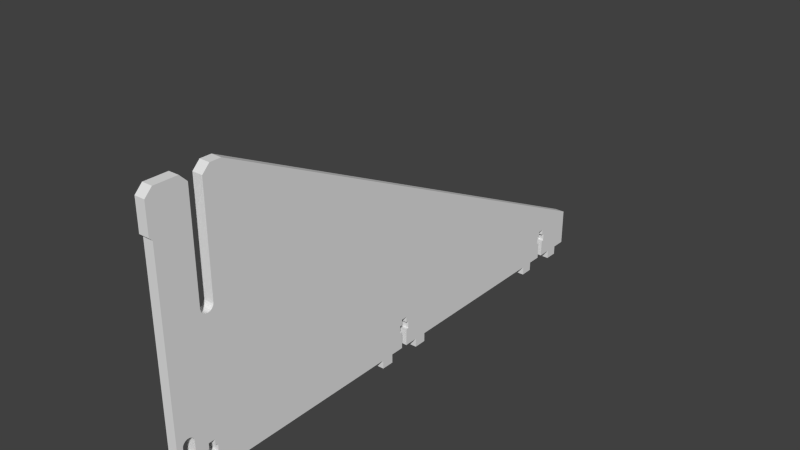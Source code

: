 # Source: frame-fin-right.blend  (saved by Blender 2.76.0; exported with 4.5.12 LTS)
import bpy
from mathutils import Matrix  # noqa: F401  (used for matrix-valued properties, if any)

bpy.ops.wm.read_factory_settings(use_empty=True)
scene = bpy.context.scene
scene.name = 'Scene'

# ---- collections
col_collection_1 = bpy.data.collections.new('Collection 1'); scene.collection.children.link(col_collection_1)

# ---- world
world_world = bpy.data.worlds.new('World'); scene.world = world_world
world_world.color = (0.05088, 0.05088, 0.05088)
world_world.use_sun_shadow = False
world_world.sun_shadow_jitter_overblur = 0.0
world_world.cycles.sampling_method = 'MANUAL'
world_world.cycles.sample_map_resolution = 256

# ---- meshes
me_mesh_001 = bpy.data.meshes.new('Mesh.001')
me_mesh_001.from_pydata([(3.5, -178.5, -67.91), (3.5, -177.8, -68.74), (3.5, -177.0, -69.38), (3.5, -176.0, -69.78), (3.5, -175.0, -69.91), (3.5, -174.0, -69.78), (3.5, -173.0, -69.38), (3.5, -172.2, -68.74), (3.5, -171.5, -67.91), (3.5, -171.1, -66.95), (3.5, -171.0, -65.91), (3.5, -171.0, -57.92), (3.5, -171.1, -56.88), (3.5, -171.5, -55.92), (3.5, -172.2, -55.09), (3.5, -173.0, -54.45), (3.5, -174.0, -54.05), (3.5, -175.0, -53.92), (3.5, -176.0, -54.05), (3.5, -177.0, -54.45), (3.5, -177.8, -55.09), (3.5, -178.5, -55.92), (3.5, -178.9, -56.88), (3.5, -179.0, -57.85), (3.5, -179.0, -65.91), (3.5, -178.9, -66.95), (3.5, -148.3, -91.95), (3.5, -148.3, -85.85), (3.5, -157.8, -85.85), (3.5, -157.8, -73.85), (3.5, -156.0, -73.85), (3.5, -156.0, -68.75), (3.5, -157.8, -68.75), (3.5, -157.8, -64.75), (3.5, -162.2, -64.75), (3.5, -162.2, -68.75), (3.5, -164.0, -68.75), (3.5, -164.0, -73.85), (3.5, -162.2, -73.85), (3.5, -162.2, -85.85), (3.5, -183.0, -85.85), (3.5, -183.0, 64.95), (3.5, -185.0, 66.95), (3.5, -185.0, 86.95), (3.5, -180.0, 91.95), (3.5, -164.4, 91.95), (3.5, -159.4, 86.95), (3.5, -159.4, 16.95), (3.5, -159.3, 15.81), (3.5, -158.8, 14.75), (3.5, -158.1, 13.84), (3.5, -157.2, 13.14), (3.5, -156.1, 12.7), (3.5, -155.0, 12.55), (3.5, -153.9, 12.7), (3.5, -152.8, 13.14), (3.5, -151.9, 13.84), (3.5, -151.2, 14.75), (3.5, -150.7, 15.81), (3.5, -150.6, 16.95), (3.5, -150.6, 86.95), (3.5, -145.6, 91.95), (3.5, -138.0, 91.95), (3.5, 185.0, -60.45), (3.5, 185.0, -85.85), (3.5, 175.6, -85.85), (3.5, 175.6, -91.95), (3.5, 166.8, -91.95), (3.5, 166.8, -85.85), (3.5, 157.3, -85.85), (3.5, 157.3, -73.85), (3.5, 159.1, -73.85), (3.5, 159.1, -68.75), (3.5, 157.3, -68.75), (3.5, 157.3, -64.75), (3.5, 152.9, -64.75), (3.5, 152.9, -68.75), (3.5, 151.1, -68.75), (3.5, 151.1, -73.85), (3.5, 152.9, -73.85), (3.5, 152.9, -85.85), (3.5, 143.3, -85.85), (3.5, 143.3, -91.95), (3.5, 134.5, -91.95), (3.5, 134.5, -85.85), (3.5, 20.55, -85.85), (3.5, 20.55, -91.95), (3.5, 11.75, -91.95), (3.5, 11.75, -85.85), (3.5, 2.2, -85.85), (3.5, 2.2, -73.85), (3.5, 4.0, -73.85), (3.5, 4.0, -68.75), (3.5, 2.2, -68.75), (3.5, 2.2, -64.75), (3.5, -2.2, -64.75), (3.5, -2.2, -68.75), (3.5, -4.0, -68.75), (3.5, -4.0, -73.85), (3.5, -2.2, -73.85), (3.5, -2.2, -85.85), (3.5, -11.75, -85.85), (3.5, -11.75, -91.95), (3.5, -20.55, -91.95), (3.5, -20.55, -85.85), (3.5, -139.5, -85.85), (3.5, -139.5, -91.95), (-3.5, -178.5, -67.91), (-3.5, -177.8, -68.74), (-3.5, -177.0, -69.38), (-3.5, -176.0, -69.78), (-3.5, -175.0, -69.91), (-3.5, -174.0, -69.78), (-3.5, -173.0, -69.38), (-3.5, -172.2, -68.74), (-3.5, -171.5, -67.91), (-3.5, -171.1, -66.95), (-3.5, -171.0, -65.91), (-3.5, -171.0, -57.92), (-3.5, -171.1, -56.88), (-3.5, -171.5, -55.92), (-3.5, -172.2, -55.09), (-3.5, -173.0, -54.45), (-3.5, -174.0, -54.05), (-3.5, -175.0, -53.92), (-3.5, -176.0, -54.05), (-3.5, -177.0, -54.45), (-3.5, -177.8, -55.09), (-3.5, -178.5, -55.92), (-3.5, -178.9, -56.88), (-3.5, -179.0, -57.85), (-3.5, -179.0, -65.91), (-3.5, -178.9, -66.95), (-3.5, -148.3, -91.95), (-3.5, -148.3, -85.85), (-3.5, -157.8, -85.85), (-3.5, -157.8, -73.85), (-3.5, -156.0, -73.85), (-3.5, -156.0, -68.75), (-3.5, -157.8, -68.75), (-3.5, -157.8, -64.75), (-3.5, -162.2, -64.75), (-3.5, -162.2, -68.75), (-3.5, -164.0, -68.75), (-3.5, -164.0, -73.85), (-3.5, -162.2, -73.85), (-3.5, -162.2, -85.85), (-3.5, -183.0, -85.85), (-3.5, -183.0, 64.95), (-3.5, -185.0, 66.95), (-3.5, -185.0, 86.95), (-3.5, -180.0, 91.95), (-3.5, -164.4, 91.95), (-3.5, -159.4, 86.95), (-3.5, -159.4, 16.95), (-3.5, -159.3, 15.81), (-3.5, -158.8, 14.75), (-3.5, -158.1, 13.84), (-3.5, -157.2, 13.14), (-3.5, -156.1, 12.7), (-3.5, -155.0, 12.55), (-3.5, -153.9, 12.7), (-3.5, -152.8, 13.14), (-3.5, -151.9, 13.84), (-3.5, -151.2, 14.75), (-3.5, -150.7, 15.81), (-3.5, -150.6, 16.95), (-3.5, -150.6, 86.95), (-3.5, -145.6, 91.95), (-3.5, -138.0, 91.95), (-3.5, 185.0, -60.45), (-3.5, 185.0, -85.85), (-3.5, 175.6, -85.85), (-3.5, 175.6, -91.95), (-3.5, 166.8, -91.95), (-3.5, 166.8, -85.85), (-3.5, 157.3, -85.85), (-3.5, 157.3, -73.85), (-3.5, 159.1, -73.85), (-3.5, 159.1, -68.75), (-3.5, 157.3, -68.75), (-3.5, 157.3, -64.75), (-3.5, 152.9, -64.75), (-3.5, 152.9, -68.75), (-3.5, 151.1, -68.75), (-3.5, 151.1, -73.85), (-3.5, 152.9, -73.85), (-3.5, 152.9, -85.85), (-3.5, 143.3, -85.85), (-3.5, 143.3, -91.95), (-3.5, 134.5, -91.95), (-3.5, 134.5, -85.85), (-3.5, 20.55, -85.85), (-3.5, 20.55, -91.95), (-3.5, 11.75, -91.95), (-3.5, 11.75, -85.85), (-3.5, 2.2, -85.85), (-3.5, 2.2, -73.85), (-3.5, 4.0, -73.85), (-3.5, 4.0, -68.75), (-3.5, 2.2, -68.75), (-3.5, 2.2, -64.75), (-3.5, -2.2, -64.75), (-3.5, -2.2, -68.75), (-3.5, -4.0, -68.75), (-3.5, -4.0, -73.85), (-3.5, -2.2, -73.85), (-3.5, -2.2, -85.85), (-3.5, -11.75, -85.85), (-3.5, -11.75, -91.95), (-3.5, -20.55, -91.95), (-3.5, -20.55, -85.85), (-3.5, -139.5, -85.85), (-3.5, -139.5, -91.95), (-3.5, -178.5, -67.91), (3.5, -178.5, -67.91), (-3.5, -177.8, -68.74), (3.5, -177.8, -68.74), (-3.5, -177.0, -69.38), (3.5, -177.0, -69.38), (-3.5, -176.0, -69.78), (3.5, -176.0, -69.78), (-3.5, -175.0, -69.91), (3.5, -175.0, -69.91), (-3.5, -174.0, -69.78), (3.5, -174.0, -69.78), (-3.5, -173.0, -69.38), (3.5, -173.0, -69.38), (-3.5, -172.2, -68.74), (3.5, -172.2, -68.74), (-3.5, -171.5, -67.91), (3.5, -171.5, -67.91), (-3.5, -171.1, -66.95), (3.5, -171.1, -66.95), (-3.5, -171.0, -65.91), (3.5, -171.0, -65.91), (-3.5, -171.0, -57.92), (3.5, -171.0, -57.92), (-3.5, -171.1, -56.88), (3.5, -171.1, -56.88), (-3.5, -171.5, -55.92), (3.5, -171.5, -55.92), (-3.5, -172.2, -55.09), (3.5, -172.2, -55.09), (-3.5, -173.0, -54.45), (3.5, -173.0, -54.45), (-3.5, -174.0, -54.05), (3.5, -174.0, -54.05), (-3.5, -175.0, -53.92), (3.5, -175.0, -53.92), (-3.5, -176.0, -54.05), (3.5, -176.0, -54.05), (-3.5, -177.0, -54.45), (3.5, -177.0, -54.45), (-3.5, -177.8, -55.09), (3.5, -177.8, -55.09), (-3.5, -178.5, -55.92), (3.5, -178.5, -55.92), (-3.5, -178.9, -56.88), (3.5, -178.9, -56.88), (-3.5, -179.0, -57.85), (3.5, -179.0, -57.85), (-3.5, -179.0, -65.91), (3.5, -179.0, -65.91), (-3.5, -178.9, -66.95), (3.5, -178.9, -66.95), (-3.5, -148.3, -91.95), (3.5, -148.3, -91.95), (-3.5, -148.3, -85.85), (3.5, -148.3, -85.85), (-3.5, -157.8, -85.85), (3.5, -157.8, -85.85), (-3.5, -157.8, -73.85), (3.5, -157.8, -73.85), (-3.5, -156.0, -73.85), (3.5, -156.0, -73.85), (-3.5, -156.0, -68.75), (3.5, -156.0, -68.75), (-3.5, -157.8, -68.75), (3.5, -157.8, -68.75), (-3.5, -157.8, -64.75), (3.5, -157.8, -64.75), (-3.5, -162.2, -64.75), (3.5, -162.2, -64.75), (-3.5, -162.2, -68.75), (3.5, -162.2, -68.75), (-3.5, -164.0, -68.75), (3.5, -164.0, -68.75), (-3.5, -164.0, -73.85), (3.5, -164.0, -73.85), (-3.5, -162.2, -73.85), (3.5, -162.2, -73.85), (-3.5, -162.2, -85.85), (3.5, -162.2, -85.85), (-3.5, -183.0, -85.85), (3.5, -183.0, -85.85), (-3.5, -183.0, 64.95), (3.5, -183.0, 64.95), (-3.5, -185.0, 66.95), (3.5, -185.0, 66.95), (-3.5, -185.0, 86.95), (3.5, -185.0, 86.95), (-3.5, -180.0, 91.95), (3.5, -180.0, 91.95), (-3.5, -164.4, 91.95), (3.5, -164.4, 91.95), (-3.5, -159.4, 86.95), (3.5, -159.4, 86.95), (-3.5, -159.4, 16.95), (3.5, -159.4, 16.95), (-3.5, -159.3, 15.81), (3.5, -159.3, 15.81), (-3.5, -158.8, 14.75), (3.5, -158.8, 14.75), (-3.5, -158.1, 13.84), (3.5, -158.1, 13.84), (-3.5, -157.2, 13.14), (3.5, -157.2, 13.14), (-3.5, -156.1, 12.7), (3.5, -156.1, 12.7), (-3.5, -155.0, 12.55), (3.5, -155.0, 12.55), (-3.5, -153.9, 12.7), (3.5, -153.9, 12.7), (-3.5, -152.8, 13.14), (3.5, -152.8, 13.14), (-3.5, -151.9, 13.84), (3.5, -151.9, 13.84), (-3.5, -151.2, 14.75), (3.5, -151.2, 14.75), (-3.5, -150.7, 15.81), (3.5, -150.7, 15.81), (-3.5, -150.6, 16.95), (3.5, -150.6, 16.95), (-3.5, -150.6, 86.95), (3.5, -150.6, 86.95), (-3.5, -145.6, 91.95), (3.5, -145.6, 91.95), (-3.5, -138.0, 91.95), (3.5, -138.0, 91.95), (-3.5, 185.0, -60.45), (3.5, 185.0, -60.45), (-3.5, 185.0, -85.85), (3.5, 185.0, -85.85), (-3.5, 175.6, -85.85), (3.5, 175.6, -85.85), (-3.5, 175.6, -91.95), (3.5, 175.6, -91.95), (-3.5, 166.8, -91.95), (3.5, 166.8, -91.95), (-3.5, 166.8, -85.85), (3.5, 166.8, -85.85), (-3.5, 157.3, -85.85), (3.5, 157.3, -85.85), (-3.5, 157.3, -73.85), (3.5, 157.3, -73.85), (-3.5, 159.1, -73.85), (3.5, 159.1, -73.85), (-3.5, 159.1, -68.75), (3.5, 159.1, -68.75), (-3.5, 157.3, -68.75), (3.5, 157.3, -68.75), (-3.5, 157.3, -64.75), (3.5, 157.3, -64.75), (-3.5, 152.9, -64.75), (3.5, 152.9, -64.75), (-3.5, 152.9, -68.75), (3.5, 152.9, -68.75), (-3.5, 151.1, -68.75), (3.5, 151.1, -68.75), (-3.5, 151.1, -73.85), (3.5, 151.1, -73.85), (-3.5, 152.9, -73.85), (3.5, 152.9, -73.85), (-3.5, 152.9, -85.85), (3.5, 152.9, -85.85), (-3.5, 143.3, -85.85), (3.5, 143.3, -85.85), (-3.5, 143.3, -91.95), (3.5, 143.3, -91.95), (-3.5, 134.5, -91.95), (3.5, 134.5, -91.95), (-3.5, 134.5, -85.85), (3.5, 134.5, -85.85), (-3.5, 20.55, -85.85), (3.5, 20.55, -85.85), (-3.5, 20.55, -91.95), (3.5, 20.55, -91.95), (-3.5, 11.75, -91.95), (3.5, 11.75, -91.95), (-3.5, 11.75, -85.85), (3.5, 11.75, -85.85), (-3.5, 2.2, -85.85), (3.5, 2.2, -85.85), (-3.5, 2.2, -73.85), (3.5, 2.2, -73.85), (-3.5, 4.0, -73.85), (3.5, 4.0, -73.85), (-3.5, 4.0, -68.75), (3.5, 4.0, -68.75), (-3.5, 2.2, -68.75), (3.5, 2.2, -68.75), (-3.5, 2.2, -64.75), (3.5, 2.2, -64.75), (-3.5, -2.2, -64.75), (3.5, -2.2, -64.75), (-3.5, -2.2, -68.75), (3.5, -2.2, -68.75), (-3.5, -4.0, -68.75), (3.5, -4.0, -68.75), (-3.5, -4.0, -73.85), (3.5, -4.0, -73.85), (-3.5, -2.2, -73.85), (3.5, -2.2, -73.85), (-3.5, -2.2, -85.85), (3.5, -2.2, -85.85), (-3.5, -11.75, -85.85), (3.5, -11.75, -85.85), (-3.5, -11.75, -91.95), (3.5, -11.75, -91.95), (-3.5, -20.55, -91.95), (3.5, -20.55, -91.95), (-3.5, -20.55, -85.85), (3.5, -20.55, -85.85), (-3.5, -139.5, -85.85), (3.5, -139.5, -85.85), (-3.5, -139.5, -91.95), (3.5, -139.5, -91.95)], [], [(41, 43, 42), (41, 44, 43), (39, 1, 40), (1, 0, 40), (0, 25, 40), (25, 24, 40), (24, 41, 40), (24, 44, 41), (24, 23, 44), (23, 45, 44), (22, 45, 23), (21, 45, 22), (20, 45, 21), (39, 2, 1), (19, 45, 20), (39, 3, 2), (18, 45, 19), (39, 4, 3), (17, 45, 18), (39, 5, 4), (16, 45, 17), (39, 6, 5), (15, 45, 16), (39, 7, 6), (14, 45, 15), (39, 8, 7), (13, 45, 14), (39, 9, 8), (12, 45, 13), (39, 10, 9), (11, 45, 12), (39, 11, 10), (39, 37, 11), (37, 45, 11), (37, 36, 45), (36, 46, 45), (39, 38, 37), (35, 34, 36), (34, 46, 36), (33, 47, 34), (47, 46, 34), (33, 48, 47), (33, 49, 48), (33, 50, 49), (33, 51, 50), (27, 29, 28), (27, 30, 29), (31, 33, 32), (31, 51, 33), (31, 52, 51), (31, 53, 52), (27, 31, 30), (27, 53, 31), (27, 54, 53), (27, 55, 54), (27, 56, 55), (27, 57, 56), (27, 58, 57), (27, 59, 58), (27, 60, 59), (27, 61, 60), (106, 27, 26), (106, 61, 27), (106, 105, 61), (105, 62, 61), (104, 62, 105), (104, 95, 62), (95, 63, 62), (102, 104, 103), (102, 101, 104), (101, 95, 104), (100, 98, 101), (98, 97, 101), (97, 95, 101), (100, 99, 98), (96, 95, 97), (94, 63, 95), (88, 90, 89), (88, 91, 90), (92, 94, 93), (92, 63, 94), (88, 92, 91), (88, 75, 92), (75, 63, 92), (86, 88, 87), (86, 85, 88), (85, 75, 88), (84, 75, 85), (82, 84, 83), (82, 81, 84), (81, 75, 84), (80, 78, 81), (78, 77, 81), (77, 75, 81), (80, 79, 78), (76, 75, 77), (74, 63, 75), (68, 70, 69), (68, 71, 70), (72, 74, 73), (72, 63, 74), (68, 72, 71), (68, 63, 72), (66, 68, 67), (66, 65, 68), (65, 63, 68), (64, 63, 65), (150, 148, 149), (151, 148, 150), (108, 146, 147), (107, 108, 147), (132, 107, 147), (131, 132, 147), (148, 131, 147), (151, 131, 148), (130, 131, 151), (152, 130, 151), (152, 129, 130), (152, 128, 129), (152, 127, 128), (109, 146, 108), (152, 126, 127), (110, 146, 109), (152, 125, 126), (111, 146, 110), (152, 124, 125), (112, 146, 111), (152, 123, 124), (113, 146, 112), (152, 122, 123), (114, 146, 113), (152, 121, 122), (115, 146, 114), (152, 120, 121), (116, 146, 115), (152, 119, 120), (117, 146, 116), (152, 118, 119), (118, 146, 117), (144, 146, 118), (152, 144, 118), (143, 144, 152), (153, 143, 152), (145, 146, 144), (141, 142, 143), (153, 141, 143), (154, 140, 141), (153, 154, 141), (155, 140, 154), (156, 140, 155), (157, 140, 156), (158, 140, 157), (136, 134, 135), (137, 134, 136), (140, 138, 139), (158, 138, 140), (159, 138, 158), (160, 138, 159), (138, 134, 137), (160, 134, 138), (161, 134, 160), (162, 134, 161), (163, 134, 162), (164, 134, 163), (165, 134, 164), (166, 134, 165), (167, 134, 166), (168, 134, 167), (134, 213, 133), (168, 213, 134), (212, 213, 168), (169, 212, 168), (169, 211, 212), (202, 211, 169), (170, 202, 169), (211, 209, 210), (208, 209, 211), (202, 208, 211), (205, 207, 208), (204, 205, 208), (202, 204, 208), (206, 207, 205), (202, 203, 204), (170, 201, 202), (197, 195, 196), (198, 195, 197), (201, 199, 200), (170, 199, 201), (199, 195, 198), (182, 195, 199), (170, 182, 199), (195, 193, 194), (192, 193, 195), (182, 192, 195), (182, 191, 192), (191, 189, 190), (188, 189, 191), (182, 188, 191), (185, 187, 188), (184, 185, 188), (182, 184, 188), (186, 187, 185), (182, 183, 184), (170, 181, 182), (177, 175, 176), (178, 175, 177), (181, 179, 180), (170, 179, 181), (179, 175, 178), (170, 175, 179), (175, 173, 174), (172, 173, 175), (170, 172, 175), (170, 171, 172), (215, 217, 216, 214), (217, 219, 218, 216), (219, 221, 220, 218), (221, 223, 222, 220), (223, 225, 224, 222), (225, 227, 226, 224), (227, 229, 228, 226), (229, 231, 230, 228), (231, 233, 232, 230), (233, 235, 234, 232), (235, 237, 236, 234), (237, 239, 238, 236), (239, 241, 240, 238), (241, 243, 242, 240), (243, 245, 244, 242), (245, 247, 246, 244), (247, 249, 248, 246), (249, 251, 250, 248), (251, 253, 252, 250), (253, 255, 254, 252), (255, 257, 256, 254), (257, 259, 258, 256), (259, 261, 260, 258), (261, 263, 262, 260), (263, 265, 264, 262), (265, 215, 214, 264), (267, 269, 268, 266), (269, 271, 270, 268), (271, 273, 272, 270), (273, 275, 274, 272), (275, 277, 276, 274), (277, 279, 278, 276), (279, 281, 280, 278), (281, 283, 282, 280), (283, 285, 284, 282), (285, 287, 286, 284), (287, 289, 288, 286), (289, 291, 290, 288), (291, 293, 292, 290), (293, 295, 294, 292), (295, 297, 296, 294), (297, 299, 298, 296), (299, 301, 300, 298), (301, 303, 302, 300), (303, 305, 304, 302), (305, 307, 306, 304), (307, 309, 308, 306), (309, 311, 310, 308), (311, 313, 312, 310), (313, 315, 314, 312), (315, 317, 316, 314), (317, 319, 318, 316), (319, 321, 320, 318), (321, 323, 322, 320), (323, 325, 324, 322), (325, 327, 326, 324), (327, 329, 328, 326), (329, 331, 330, 328), (331, 333, 332, 330), (333, 335, 334, 332), (335, 337, 336, 334), (337, 339, 338, 336), (339, 341, 340, 338), (341, 343, 342, 340), (343, 345, 344, 342), (345, 347, 346, 344), (347, 349, 348, 346), (349, 351, 350, 348), (351, 353, 352, 350), (353, 355, 354, 352), (355, 357, 356, 354), (357, 359, 358, 356), (359, 361, 360, 358), (361, 363, 362, 360), (363, 365, 364, 362), (365, 367, 366, 364), (367, 369, 368, 366), (369, 371, 370, 368), (371, 373, 372, 370), (373, 375, 374, 372), (375, 377, 376, 374), (377, 379, 378, 376), (379, 381, 380, 378), (381, 383, 382, 380), (383, 385, 384, 382), (385, 387, 386, 384), (387, 389, 388, 386), (389, 391, 390, 388), (391, 393, 392, 390), (393, 395, 394, 392), (395, 397, 396, 394), (397, 399, 398, 396), (399, 401, 400, 398), (401, 403, 402, 400), (403, 405, 404, 402), (405, 407, 406, 404), (407, 409, 408, 406), (409, 411, 410, 408), (411, 413, 412, 410), (413, 415, 414, 412), (415, 417, 416, 414), (417, 419, 418, 416), (419, 421, 420, 418), (421, 423, 422, 420), (423, 425, 424, 422), (425, 427, 426, 424), (427, 267, 266, 426)])
_uv = me_mesh_001.uv_layers.new(name='UVMap')
_uv.uv.foreach_set('vector', [0.04493, 0.7442, 0.04006, 0.7978, 0.04006, 0.7491, 0.04493, 0.7442, 0.05224, 0.81, 0.04006, 0.7978, 0.09558, 0.3769, 0.05753, 0.4186, 0.04493, 0.3769, 0.05753, 0.4186, 0.05598, 0.4206, 0.04493, 0.3769, 0.05598, 0.4206, 0.055, 0.4229, 0.04493, 0.3769, 0.055, 0.4229, 0.05467, 0.4255, 0.04493, 0.3769, 0.05467, 0.4255, 0.04493, 0.7442, 0.04493, 0.3769, 0.05467, 0.4255, 0.05224, 0.81, 0.04493, 0.7442, 0.05467, 0.4255, 0.05467, 0.4451, 0.05224, 0.81, 0.05467, 0.4451, 0.09024, 0.81, 0.05224, 0.81, 0.055, 0.4475, 0.09024, 0.81, 0.05467, 0.4451, 0.05598, 0.4498, 0.09024, 0.81, 0.055, 0.4475, 0.05753, 0.4518, 0.09024, 0.81, 0.05598, 0.4498, 0.09558, 0.3769, 0.05954, 0.417, 0.05753, 0.4186, 0.05954, 0.4534, 0.09024, 0.81, 0.05753, 0.4518, 0.09558, 0.3769, 0.06189, 0.416, 0.05954, 0.417, 0.06189, 0.4543, 0.09024, 0.81, 0.05954, 0.4534, 0.09558, 0.3769, 0.06442, 0.4157, 0.06189, 0.416, 0.06442, 0.4547, 0.09024, 0.81, 0.06189, 0.4543, 0.09558, 0.3769, 0.06694, 0.416, 0.06442, 0.4157, 0.06694, 0.4543, 0.09024, 0.81, 0.06442, 0.4547, 0.09558, 0.3769, 0.06929, 0.417, 0.06694, 0.416, 0.06929, 0.4534, 0.09024, 0.81, 0.06694, 0.4543, 0.09558, 0.3769, 0.07131, 0.4186, 0.06929, 0.417, 0.07131, 0.4518, 0.09024, 0.81, 0.06929, 0.4534, 0.09558, 0.3769, 0.07286, 0.4206, 0.07131, 0.4186, 0.07286, 0.4498, 0.09024, 0.81, 0.07131, 0.4518, 0.09558, 0.3769, 0.07383, 0.4229, 0.07286, 0.4206, 0.07383, 0.4475, 0.09024, 0.81, 0.07286, 0.4498, 0.09558, 0.3769, 0.07416, 0.4255, 0.07383, 0.4229, 0.07416, 0.4449, 0.09024, 0.81, 0.07383, 0.4475, 0.09558, 0.3769, 0.07416, 0.4449, 0.07416, 0.4255, 0.09558, 0.3769, 0.0912, 0.4061, 0.07416, 0.4449, 0.0912, 0.4061, 0.09024, 0.81, 0.07416, 0.4449, 0.0912, 0.4061, 0.0912, 0.4185, 0.09024, 0.81, 0.0912, 0.4185, 0.1024, 0.7978, 0.09024, 0.81, 0.09558, 0.3769, 0.09558, 0.4061, 0.0912, 0.4061, 0.09558, 0.4185, 0.09558, 0.4283, 0.0912, 0.4185, 0.09558, 0.4283, 0.1024, 0.7978, 0.0912, 0.4185, 0.1063, 0.4283, 0.1024, 0.6273, 0.09558, 0.4283, 0.1024, 0.6273, 0.1024, 0.7978, 0.09558, 0.4283, 0.1063, 0.4283, 0.1028, 0.6245, 0.1024, 0.6273, 0.1063, 0.4283, 0.1039, 0.622, 0.1028, 0.6245, 0.1063, 0.4283, 0.1056, 0.6197, 0.1039, 0.622, 0.1063, 0.4283, 0.1078, 0.618, 0.1056, 0.6197, 0.1296, 0.3769, 0.1063, 0.4061, 0.1063, 0.3769, 0.1296, 0.3769, 0.1107, 0.4061, 0.1063, 0.4061, 0.1107, 0.4185, 0.1063, 0.4283, 0.1063, 0.4185, 0.1107, 0.4185, 0.1078, 0.618, 0.1063, 0.4283, 0.1107, 0.4185, 0.1104, 0.617, 0.1078, 0.618, 0.1107, 0.4185, 0.1131, 0.6166, 0.1104, 0.617, 0.1296, 0.3769, 0.1107, 0.4185, 0.1107, 0.4061, 0.1296, 0.3769, 0.1131, 0.6166, 0.1107, 0.4185, 0.1296, 0.3769, 0.1159, 0.617, 0.1131, 0.6166, 0.1296, 0.3769, 0.1185, 0.618, 0.1159, 0.617, 0.1296, 0.3769, 0.1207, 0.6197, 0.1185, 0.618, 0.1296, 0.3769, 0.1224, 0.622, 0.1207, 0.6197, 0.1296, 0.3769, 0.1235, 0.6245, 0.1224, 0.622, 0.1296, 0.3769, 0.1239, 0.6273, 0.1235, 0.6245, 0.1296, 0.3769, 0.1239, 0.7978, 0.1239, 0.6273, 0.1296, 0.3769, 0.136, 0.81, 0.1239, 0.7978, 0.151, 0.362, 0.1296, 0.3769, 0.1296, 0.362, 0.151, 0.362, 0.136, 0.81, 0.1296, 0.3769, 0.151, 0.362, 0.151, 0.3769, 0.136, 0.81, 0.151, 0.3769, 0.1545, 0.81, 0.136, 0.81, 0.4407, 0.3769, 0.1545, 0.81, 0.151, 0.3769, 0.4407, 0.3769, 0.4854, 0.4283, 0.1545, 0.81, 0.4854, 0.4283, 0.9414, 0.4388, 0.1545, 0.81, 0.4621, 0.362, 0.4407, 0.3769, 0.4407, 0.362, 0.4621, 0.362, 0.4621, 0.3769, 0.4407, 0.3769, 0.4621, 0.3769, 0.4854, 0.4283, 0.4407, 0.3769, 0.4854, 0.3769, 0.481, 0.4061, 0.4621, 0.3769, 0.481, 0.4061, 0.481, 0.4185, 0.4621, 0.3769, 0.481, 0.4185, 0.4854, 0.4283, 0.4621, 0.3769, 0.4854, 0.3769, 0.4854, 0.4061, 0.481, 0.4061, 0.4854, 0.4185, 0.4854, 0.4283, 0.481, 0.4185, 0.4961, 0.4283, 0.9414, 0.4388, 0.4854, 0.4283, 0.5193, 0.3769, 0.4961, 0.4061, 0.4961, 0.3769, 0.5193, 0.3769, 0.5005, 0.4061, 0.4961, 0.4061, 0.5005, 0.4185, 0.4961, 0.4283, 0.4961, 0.4185, 0.5005, 0.4185, 0.9414, 0.4388, 0.4961, 0.4283, 0.5193, 0.3769, 0.5005, 0.4185, 0.5005, 0.4061, 0.5193, 0.3769, 0.8631, 0.4283, 0.5005, 0.4185, 0.8631, 0.4283, 0.9414, 0.4388, 0.5005, 0.4185, 0.5408, 0.362, 0.5193, 0.3769, 0.5193, 0.362, 0.5408, 0.362, 0.5408, 0.3769, 0.5193, 0.3769, 0.5408, 0.3769, 0.8631, 0.4283, 0.5193, 0.3769, 0.8185, 0.3769, 0.8631, 0.4283, 0.5408, 0.3769, 0.8399, 0.362, 0.8185, 0.3769, 0.8185, 0.362, 0.8399, 0.362, 0.8399, 0.3769, 0.8185, 0.3769, 0.8399, 0.3769, 0.8631, 0.4283, 0.8185, 0.3769, 0.8631, 0.3769, 0.8588, 0.4061, 0.8399, 0.3769, 0.8588, 0.4061, 0.8588, 0.4185, 0.8399, 0.3769, 0.8588, 0.4185, 0.8631, 0.4283, 0.8399, 0.3769, 0.8631, 0.3769, 0.8631, 0.4061, 0.8588, 0.4061, 0.8631, 0.4185, 0.8631, 0.4283, 0.8588, 0.4185, 0.8739, 0.4283, 0.9414, 0.4388, 0.8631, 0.4283, 0.8971, 0.3769, 0.8739, 0.4061, 0.8739, 0.3769, 0.8971, 0.3769, 0.8782, 0.4061, 0.8739, 0.4061, 0.8782, 0.4185, 0.8739, 0.4283, 0.8739, 0.4185, 0.8782, 0.4185, 0.9414, 0.4388, 0.8739, 0.4283, 0.8971, 0.3769, 0.8782, 0.4185, 0.8782, 0.4061, 0.8971, 0.3769, 0.9414, 0.4388, 0.8782, 0.4185, 0.9186, 0.362, 0.8971, 0.3769, 0.8971, 0.362, 0.9186, 0.362, 0.9186, 0.3769, 0.8971, 0.3769, 0.9186, 0.3769, 0.9414, 0.4388, 0.8971, 0.3769, 0.9414, 0.3769, 0.9414, 0.4388, 0.9186, 0.3769, 0.04006, 0.7978, 0.04493, 0.7442, 0.04006, 0.7491, 0.05224, 0.81, 0.04493, 0.7442, 0.04006, 0.7978, 0.05753, 0.4186, 0.09558, 0.3769, 0.04493, 0.3769, 0.05598, 0.4206, 0.05753, 0.4186, 0.04493, 0.3769, 0.055, 0.4229, 0.05598, 0.4206, 0.04493, 0.3769, 0.05467, 0.4255, 0.055, 0.4229, 0.04493, 0.3769, 0.04493, 0.7442, 0.05467, 0.4255, 0.04493, 0.3769, 0.05224, 0.81, 0.05467, 0.4255, 0.04493, 0.7442, 0.05467, 0.4451, 0.05467, 0.4255, 0.05224, 0.81, 0.09024, 0.81, 0.05467, 0.4451, 0.05224, 0.81, 0.09024, 0.81, 0.055, 0.4475, 0.05467, 0.4451, 0.09024, 0.81, 0.05598, 0.4498, 0.055, 0.4475, 0.09024, 0.81, 0.05753, 0.4518, 0.05598, 0.4498, 0.05954, 0.417, 0.09558, 0.3769, 0.05753, 0.4186, 0.09024, 0.81, 0.05954, 0.4534, 0.05753, 0.4518, 0.06189, 0.416, 0.09558, 0.3769, 0.05954, 0.417, 0.09024, 0.81, 0.06189, 0.4543, 0.05954, 0.4534, 0.06442, 0.4157, 0.09558, 0.3769, 0.06189, 0.416, 0.09024, 0.81, 0.06442, 0.4547, 0.06189, 0.4543, 0.06694, 0.416, 0.09558, 0.3769, 0.06442, 0.4157, 0.09024, 0.81, 0.06694, 0.4543, 0.06442, 0.4547, 0.06929, 0.417, 0.09558, 0.3769, 0.06694, 0.416, 0.09024, 0.81, 0.06929, 0.4534, 0.06694, 0.4543, 0.07131, 0.4186, 0.09558, 0.3769, 0.06929, 0.417, 0.09024, 0.81, 0.07131, 0.4518, 0.06929, 0.4534, 0.07286, 0.4206, 0.09558, 0.3769, 0.07131, 0.4186, 0.09024, 0.81, 0.07286, 0.4498, 0.07131, 0.4518, 0.07383, 0.4229, 0.09558, 0.3769, 0.07286, 0.4206, 0.09024, 0.81, 0.07383, 0.4475, 0.07286, 0.4498, 0.07416, 0.4255, 0.09558, 0.3769, 0.07383, 0.4229, 0.09024, 0.81, 0.07416, 0.4449, 0.07383, 0.4475, 0.07416, 0.4449, 0.09558, 0.3769, 0.07416, 0.4255, 0.0912, 0.4061, 0.09558, 0.3769, 0.07416, 0.4449, 0.09024, 0.81, 0.0912, 0.4061, 0.07416, 0.4449, 0.0912, 0.4185, 0.0912, 0.4061, 0.09024, 0.81, 0.1024, 0.7978, 0.0912, 0.4185, 0.09024, 0.81, 0.09558, 0.4061, 0.09558, 0.3769, 0.0912, 0.4061, 0.09558, 0.4283, 0.09558, 0.4185, 0.0912, 0.4185, 0.1024, 0.7978, 0.09558, 0.4283, 0.0912, 0.4185, 0.1024, 0.6273, 0.1063, 0.4283, 0.09558, 0.4283, 0.1024, 0.7978, 0.1024, 0.6273, 0.09558, 0.4283, 0.1028, 0.6245, 0.1063, 0.4283, 0.1024, 0.6273, 0.1039, 0.622, 0.1063, 0.4283, 0.1028, 0.6245, 0.1056, 0.6197, 0.1063, 0.4283, 0.1039, 0.622, 0.1078, 0.618, 0.1063, 0.4283, 0.1056, 0.6197, 0.1063, 0.4061, 0.1296, 0.3769, 0.1063, 0.3769, 0.1107, 0.4061, 0.1296, 0.3769, 0.1063, 0.4061, 0.1063, 0.4283, 0.1107, 0.4185, 0.1063, 0.4185, 0.1078, 0.618, 0.1107, 0.4185, 0.1063, 0.4283, 0.1104, 0.617, 0.1107, 0.4185, 0.1078, 0.618, 0.1131, 0.6166, 0.1107, 0.4185, 0.1104, 0.617, 0.1107, 0.4185, 0.1296, 0.3769, 0.1107, 0.4061, 0.1131, 0.6166, 0.1296, 0.3769, 0.1107, 0.4185, 0.1159, 0.617, 0.1296, 0.3769, 0.1131, 0.6166, 0.1185, 0.618, 0.1296, 0.3769, 0.1159, 0.617, 0.1207, 0.6197, 0.1296, 0.3769, 0.1185, 0.618, 0.1224, 0.622, 0.1296, 0.3769, 0.1207, 0.6197, 0.1235, 0.6245, 0.1296, 0.3769, 0.1224, 0.622, 0.1239, 0.6273, 0.1296, 0.3769, 0.1235, 0.6245, 0.1239, 0.7978, 0.1296, 0.3769, 0.1239, 0.6273, 0.136, 0.81, 0.1296, 0.3769, 0.1239, 0.7978, 0.1296, 0.3769, 0.151, 0.362, 0.1296, 0.362, 0.136, 0.81, 0.151, 0.362, 0.1296, 0.3769, 0.151, 0.3769, 0.151, 0.362, 0.136, 0.81, 0.1545, 0.81, 0.151, 0.3769, 0.136, 0.81, 0.1545, 0.81, 0.4407, 0.3769, 0.151, 0.3769, 0.4854, 0.4283, 0.4407, 0.3769, 0.1545, 0.81, 0.9414, 0.4388, 0.4854, 0.4283, 0.1545, 0.81, 0.4407, 0.3769, 0.4621, 0.362, 0.4407, 0.362, 0.4621, 0.3769, 0.4621, 0.362, 0.4407, 0.3769, 0.4854, 0.4283, 0.4621, 0.3769, 0.4407, 0.3769, 0.481, 0.4061, 0.4854, 0.3769, 0.4621, 0.3769, 0.481, 0.4185, 0.481, 0.4061, 0.4621, 0.3769, 0.4854, 0.4283, 0.481, 0.4185, 0.4621, 0.3769, 0.4854, 0.4061, 0.4854, 0.3769, 0.481, 0.4061, 0.4854, 0.4283, 0.4854, 0.4185, 0.481, 0.4185, 0.9414, 0.4388, 0.4961, 0.4283, 0.4854, 0.4283, 0.4961, 0.4061, 0.5193, 0.3769, 0.4961, 0.3769, 0.5005, 0.4061, 0.5193, 0.3769, 0.4961, 0.4061, 0.4961, 0.4283, 0.5005, 0.4185, 0.4961, 0.4185, 0.9414, 0.4388, 0.5005, 0.4185, 0.4961, 0.4283, 0.5005, 0.4185, 0.5193, 0.3769, 0.5005, 0.4061, 0.8631, 0.4283, 0.5193, 0.3769, 0.5005, 0.4185, 0.9414, 0.4388, 0.8631, 0.4283, 0.5005, 0.4185, 0.5193, 0.3769, 0.5408, 0.362, 0.5193, 0.362, 0.5408, 0.3769, 0.5408, 0.362, 0.5193, 0.3769, 0.8631, 0.4283, 0.5408, 0.3769, 0.5193, 0.3769, 0.8631, 0.4283, 0.8185, 0.3769, 0.5408, 0.3769, 0.8185, 0.3769, 0.8399, 0.362, 0.8185, 0.362, 0.8399, 0.3769, 0.8399, 0.362, 0.8185, 0.3769, 0.8631, 0.4283, 0.8399, 0.3769, 0.8185, 0.3769, 0.8588, 0.4061, 0.8631, 0.3769, 0.8399, 0.3769, 0.8588, 0.4185, 0.8588, 0.4061, 0.8399, 0.3769, 0.8631, 0.4283, 0.8588, 0.4185, 0.8399, 0.3769, 0.8631, 0.4061, 0.8631, 0.3769, 0.8588, 0.4061, 0.8631, 0.4283, 0.8631, 0.4185, 0.8588, 0.4185, 0.9414, 0.4388, 0.8739, 0.4283, 0.8631, 0.4283, 0.8739, 0.4061, 0.8971, 0.3769, 0.8739, 0.3769, 0.8782, 0.4061, 0.8971, 0.3769, 0.8739, 0.4061, 0.8739, 0.4283, 0.8782, 0.4185, 0.8739, 0.4185, 0.9414, 0.4388, 0.8782, 0.4185, 0.8739, 0.4283, 0.8782, 0.4185, 0.8971, 0.3769, 0.8782, 0.4061, 0.9414, 0.4388, 0.8971, 0.3769, 0.8782, 0.4185, 0.8971, 0.3769, 0.9186, 0.362, 0.8971, 0.362, 0.9186, 0.3769, 0.9186, 0.362, 0.8971, 0.3769, 0.9414, 0.4388, 0.9186, 0.3769, 0.8971, 0.3769, 0.9414, 0.4388, 0.9414, 0.3769, 0.9186, 0.3769, 0.05867, 0.07601, 0.06026, 0.07601, 0.06026, 0.05852, 0.05867, 0.05852, 0.06026, 0.07601, 0.06233, 0.07601, 0.06233, 0.05852, 0.06026, 0.05852, 0.06233, 0.07601, 0.06474, 0.07601, 0.06474, 0.05852, 0.06233, 0.05852, 0.06474, 0.07601, 0.06733, 0.07601, 0.06733, 0.05852, 0.06474, 0.05852, 0.06733, 0.07601, 0.06991, 0.07601, 0.06991, 0.05852, 0.06733, 0.05852, 0.06991, 0.07601, 0.07232, 0.07601, 0.07232, 0.05852, 0.06991, 0.05852, 0.07232, 0.07601, 0.07439, 0.07601, 0.07439, 0.05852, 0.07232, 0.05852, 0.07439, 0.07601, 0.07598, 0.07601, 0.07598, 0.05852, 0.07439, 0.05852, 0.07598, 0.07601, 0.07698, 0.07601, 0.07698, 0.05852, 0.07598, 0.05852, 0.07698, 0.07601, 0.07732, 0.07601, 0.07732, 0.05852, 0.07698, 0.05852, 0.07732, 0.07601, 0.07732, 0.07601, 0.07732, 0.05852, 0.07732, 0.05852, 0.07732, 0.07601, 0.07698, 0.07601, 0.07698, 0.05852, 0.07732, 0.05852, 0.07698, 0.07601, 0.07598, 0.07601, 0.07598, 0.05852, 0.07698, 0.05852, 0.07598, 0.07601, 0.07439, 0.07601, 0.07439, 0.05852, 0.07598, 0.05852, 0.07439, 0.07601, 0.07232, 0.07601, 0.07232, 0.05852, 0.07439, 0.05852, 0.07232, 0.07601, 0.06991, 0.07601, 0.06991, 0.05852, 0.07232, 0.05852, 0.06991, 0.07601, 0.06733, 0.07601, 0.06733, 0.05852, 0.06991, 0.05852, 0.06733, 0.07601, 0.06474, 0.07601, 0.06474, 0.05852, 0.06733, 0.05852, 0.06474, 0.07601, 0.06233, 0.07601, 0.06233, 0.05852, 0.06474, 0.05852, 0.06233, 0.07601, 0.06026, 0.07601, 0.06026, 0.05852, 0.06233, 0.05852, 0.06026, 0.07601, 0.05867, 0.07601, 0.05867, 0.05852, 0.06026, 0.05852, 0.05867, 0.07601, 0.05767, 0.07601, 0.05767, 0.05852, 0.05867, 0.05852, 0.05767, 0.07601, 0.05733, 0.07601, 0.05733, 0.05852, 0.05767, 0.05852, 0.05733, 0.07601, 0.05733, 0.07601, 0.05733, 0.05852, 0.05733, 0.05852, 0.05733, 0.07601, 0.05767, 0.07601, 0.05767, 0.05852, 0.05733, 0.05852, 0.05767, 0.07601, 0.05867, 0.07601, 0.05867, 0.05852, 0.05767, 0.05852, 0.1342, 0.07601, 0.1342, 0.07601, 0.1342, 0.05852, 0.1342, 0.05852, 0.1342, 0.07601, 0.1103, 0.07601, 0.1103, 0.05852, 0.1342, 0.05852, 0.1103, 0.07601, 0.1103, 0.07601, 0.1103, 0.05852, 0.1103, 0.05852, 0.1103, 0.07601, 0.1148, 0.07601, 0.1148, 0.05852, 0.1103, 0.05852, 0.1148, 0.07601, 0.1148, 0.07601, 0.1148, 0.05852, 0.1148, 0.05852, 0.1148, 0.07601, 0.1103, 0.07601, 0.1103, 0.05852, 0.1148, 0.05852, 0.1103, 0.07601, 0.1103, 0.07601, 0.1103, 0.05852, 0.1103, 0.05852, 0.1103, 0.07601, 0.0993, 0.07601, 0.0993, 0.05852, 0.1103, 0.05852, 0.0993, 0.07601, 0.0993, 0.07601, 0.0993, 0.05852, 0.0993, 0.05852, 0.0993, 0.07601, 0.0948, 0.07601, 0.0948, 0.05852, 0.0993, 0.05852, 0.0948, 0.07601, 0.0948, 0.07601, 0.0948, 0.05852, 0.0948, 0.05852, 0.0948, 0.07601, 0.0993, 0.07601, 0.0993, 0.05852, 0.0948, 0.05852, 0.0993, 0.07601, 0.0993, 0.07601, 0.0993, 0.05852, 0.0993, 0.05852, 0.0993, 0.07601, 0.04734, 0.07601, 0.04734, 0.05852, 0.0993, 0.05852, 0.04734, 0.07601, 0.04734, 0.07601, 0.04734, 0.05852, 0.04734, 0.05852, 0.04734, 0.07601, 0.04234, 0.07601, 0.04234, 0.05852, 0.04734, 0.05852, 0.04234, 0.07601, 0.04234, 0.07601, 0.04234, 0.05852, 0.04234, 0.05852, 0.04234, 0.07601, 0.05483, 0.07601, 0.05483, 0.05852, 0.04234, 0.05852, 0.05483, 0.07601, 0.09381, 0.07601, 0.09381, 0.05852, 0.05483, 0.05852, 0.09381, 0.07601, 0.1063, 0.07601, 0.1063, 0.05852, 0.09381, 0.05852, 0.1063, 0.07601, 0.1063, 0.07601, 0.1063, 0.05852, 0.1063, 0.05852, 0.1063, 0.07601, 0.1067, 0.07601, 0.1067, 0.05852, 0.1063, 0.05852, 0.1067, 0.07601, 0.1078, 0.07601, 0.1078, 0.05852, 0.1067, 0.05852, 0.1078, 0.07601, 0.1095, 0.07601, 0.1095, 0.05852, 0.1078, 0.05852, 0.1095, 0.07601, 0.1118, 0.07601, 0.1118, 0.05852, 0.1095, 0.05852, 0.1118, 0.07601, 0.1145, 0.07601, 0.1145, 0.05852, 0.1118, 0.05852, 0.1145, 0.07601, 0.1173, 0.07601, 0.1173, 0.05852, 0.1145, 0.05852, 0.1173, 0.07601, 0.1201, 0.07601, 0.1201, 0.05852, 0.1173, 0.05852, 0.1201, 0.07601, 0.1228, 0.07601, 0.1228, 0.05852, 0.1201, 0.05852, 0.1228, 0.07601, 0.1251, 0.07601, 0.1251, 0.05852, 0.1228, 0.05852, 0.1251, 0.07601, 0.1268, 0.07601, 0.1268, 0.05852, 0.1251, 0.05852, 0.1268, 0.07601, 0.1279, 0.07601, 0.1279, 0.05852, 0.1268, 0.05852, 0.1279, 0.07601, 0.1283, 0.07601, 0.1283, 0.05852, 0.1279, 0.05852, 0.1283, 0.07601, 0.1283, 0.07601, 0.1283, 0.05852, 0.1283, 0.05852, 0.1283, 0.07601, 0.1408, 0.07601, 0.1408, 0.05852, 0.1283, 0.05852, 0.1408, 0.07601, 0.1598, 0.07601, 0.1598, 0.05852, 0.1408, 0.05852, 0.1598, 0.07601, 0.9668, 0.07601, 0.9668, 0.05852, 0.1598, 0.05852, 0.9668, 0.07601, 0.9668, 0.07601, 0.9668, 0.05852, 0.9668, 0.05852, 0.9668, 0.07601, 0.9435, 0.07601, 0.9435, 0.05852, 0.9668, 0.05852, 0.9435, 0.07601, 0.9435, 0.07601, 0.9435, 0.05852, 0.9435, 0.05852, 0.9435, 0.07601, 0.9215, 0.07601, 0.9215, 0.05852, 0.9435, 0.05852, 0.9215, 0.07601, 0.9215, 0.07601, 0.9215, 0.05852, 0.9215, 0.05852, 0.9215, 0.07601, 0.8976, 0.07601, 0.8976, 0.05852, 0.9215, 0.05852, 0.8976, 0.07601, 0.8976, 0.07601, 0.8976, 0.05852, 0.8976, 0.05852, 0.8976, 0.07601, 0.9021, 0.07601, 0.9021, 0.05852, 0.8976, 0.05852, 0.9021, 0.07601, 0.9021, 0.07601, 0.9021, 0.05852, 0.9021, 0.05852, 0.9021, 0.07601, 0.8976, 0.07601, 0.8976, 0.05852, 0.9021, 0.05852, 0.8976, 0.07601, 0.8976, 0.07601, 0.8976, 0.05852, 0.8976, 0.05852, 0.8976, 0.07601, 0.8866, 0.07601, 0.8866, 0.05852, 0.8976, 0.05852, 0.8866, 0.07601, 0.8866, 0.07601, 0.8866, 0.05852, 0.8866, 0.05852, 0.8866, 0.07601, 0.8821, 0.07601, 0.8821, 0.05852, 0.8866, 0.05852, 0.8821, 0.07601, 0.8821, 0.07601, 0.8821, 0.05852, 0.8821, 0.05852, 0.8821, 0.07601, 0.8866, 0.07601, 0.8866, 0.05852, 0.8821, 0.05852, 0.8866, 0.07601, 0.8866, 0.07601, 0.8866, 0.05852, 0.8866, 0.05852, 0.8866, 0.07601, 0.8628, 0.07601, 0.8628, 0.05852, 0.8866, 0.05852, 0.8628, 0.07601, 0.8628, 0.07601, 0.8628, 0.05852, 0.8628, 0.05852, 0.8628, 0.07601, 0.8408, 0.07601, 0.8408, 0.05852, 0.8628, 0.05852, 0.8408, 0.07601, 0.8408, 0.07601, 0.8408, 0.05852, 0.8408, 0.05852, 0.8408, 0.07601, 0.5559, 0.07601, 0.5559, 0.05852, 0.8408, 0.05852, 0.5559, 0.07601, 0.5559, 0.07601, 0.5559, 0.05852, 0.5559, 0.05852, 0.5559, 0.07601, 0.5339, 0.07601, 0.5339, 0.05852, 0.5559, 0.05852, 0.5339, 0.07601, 0.5339, 0.07601, 0.5339, 0.05852, 0.5339, 0.05852, 0.5339, 0.07601, 0.5101, 0.07601, 0.5101, 0.05852, 0.5339, 0.05852, 0.5101, 0.07601, 0.5101, 0.07601, 0.5101, 0.05852, 0.5101, 0.05852, 0.5101, 0.07601, 0.5146, 0.07601, 0.5146, 0.05852, 0.5101, 0.05852, 0.5146, 0.07601, 0.5146, 0.07601, 0.5146, 0.05852, 0.5146, 0.05852, 0.5146, 0.07601, 0.5101, 0.07601, 0.5101, 0.05852, 0.5146, 0.05852, 0.5101, 0.07601, 0.5101, 0.07601, 0.5101, 0.05852, 0.5101, 0.05852, 0.5101, 0.07601, 0.4991, 0.07601, 0.4991, 0.05852, 0.5101, 0.05852, 0.4991, 0.07601, 0.4991, 0.07601, 0.4991, 0.05852, 0.4991, 0.05852, 0.4991, 0.07601, 0.4946, 0.07601, 0.4946, 0.05852, 0.4991, 0.05852, 0.4946, 0.07601, 0.4946, 0.07601, 0.4946, 0.05852, 0.4946, 0.05852, 0.4946, 0.07601, 0.4991, 0.07601, 0.4991, 0.05852, 0.4946, 0.05852, 0.4991, 0.07601, 0.4991, 0.07601, 0.4991, 0.05852, 0.4991, 0.05852, 0.4991, 0.07601, 0.4752, 0.07601, 0.4752, 0.05852, 0.4991, 0.05852, 0.4752, 0.07601, 0.4752, 0.07601, 0.4752, 0.05852, 0.4752, 0.05852, 0.4752, 0.07601, 0.4532, 0.07601, 0.4532, 0.05852, 0.4752, 0.05852, 0.4532, 0.07601, 0.4532, 0.07601, 0.4532, 0.05852, 0.4532, 0.05852, 0.4532, 0.07601, 0.1562, 0.07601, 0.1562, 0.05852, 0.4532, 0.05852, 0.1562, 0.07601, 0.1562, 0.07601, 0.1562, 0.05852, 0.1562, 0.05852, 0.1562, 0.07601, 0.1342, 0.07601, 0.1342, 0.05852, 0.1562, 0.05852])
me_mesh_001.use_remesh_preserve_volume = False
me_mesh_001.use_remesh_preserve_attributes = False
me_mesh_001.use_mirror_vertex_groups = False
me_mesh_001.update()

# ---- objects
ob_fin_right = bpy.data.objects.new('Fin Right', me_mesh_001)

# ---- transforms, parenting, visibility, modifiers, constraints
ob_fin_right.location = (0.0, 0.0, 0.0)
ob_fin_right.lineart.crease_threshold = 0.0

# ---- collection membership
col_collection_1.objects.link(ob_fin_right)

# ---- scene / render settings (as saved in the file)
scene.frame_start = 1; scene.frame_end = 250; scene.frame_set(1)
scene.render.engine = 'BLENDER_EEVEE_NEXT'
scene.render.resolution_percentage = 50
scene.render.dither_intensity = 0.0
scene.cycles.use_denoising = False
scene.cycles.samples = 10
scene.cycles.sampling_pattern = 'TABULATED_SOBOL'
scene.cycles.light_sampling_threshold = 0.0
scene.cycles.use_adaptive_sampling = False
scene.cycles.use_light_tree = False
scene.cycles.blur_glossy = 0.0
scene.cycles.pixel_filter_type = 'GAUSSIAN'
scene.cycles.sample_clamp_indirect = 0.0
scene.view_settings.view_transform = 'Standard'
bpy.context.view_layer.update()

# ---- added for rendering (the .blend has no active camera and no usable light): camera, sun
cam_auto = bpy.data.cameras.new('AutoCamera')
cam_auto.lens = 50.0
cam_auto.sensor_width = 36.0
cam_auto.clip_end = 6710.05
ob_auto_camera = bpy.data.objects.new('AutoCamera', cam_auto)
scene.collection.objects.link(ob_auto_camera)
ob_auto_camera.location = (382.341, -458.809, 305.873)
ob_auto_camera.rotation_euler = (1.09748, -7.21219e-08, 0.694738)
scene.camera = ob_auto_camera
light_auto_sun = bpy.data.lights.new('AutoSun', 'SUN')
light_auto_sun.energy = 3.0
light_auto_sun.angle = 0.0523599
ob_auto_sun = bpy.data.objects.new('AutoSun', light_auto_sun)
scene.collection.objects.link(ob_auto_sun)
ob_auto_sun.rotation_euler = (0.872665, 0.174533, 0.523599)
bpy.context.view_layer.update()
